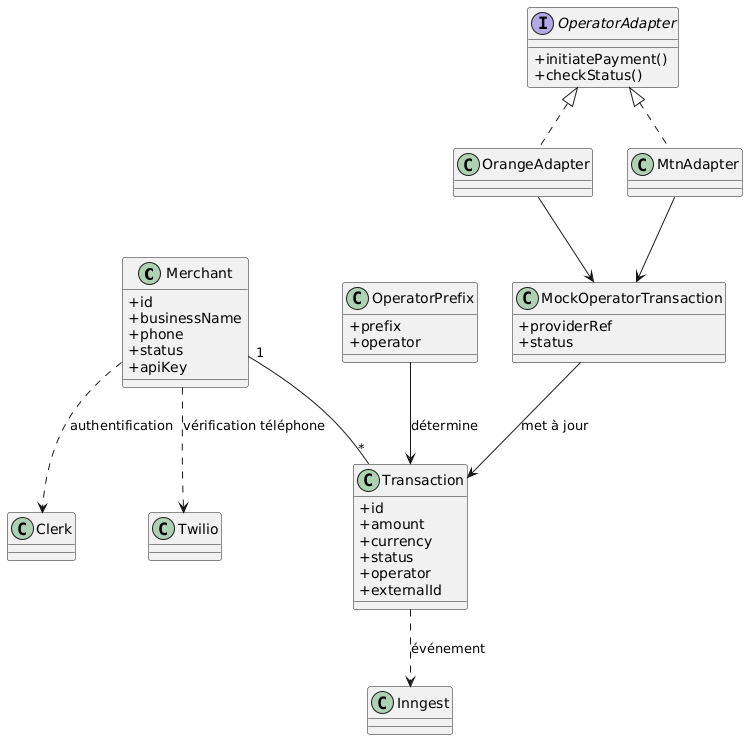

The diagram above was rendered by PlantUML. Its source (embedded in the PNG):
@startuml
skinparam classAttributeIconSize 0

class Merchant {
  +id
  +businessName
  +phone
  +status
  +apiKey
}

class Transaction {
  +id
  +amount
  +currency
  +status
  +operator
  +externalId
}

class OperatorPrefix {
  +prefix
  +operator
}

class MockOperatorTransaction {
  +providerRef
  +status
}

interface OperatorAdapter{
  +initiatePayment()
  +checkStatus()
}

class OrangeAdapter
class MtnAdapter

class Clerk
class Twilio
class Inngest

OperatorAdapter <|.. OrangeAdapter
OperatorAdapter <|.. MtnAdapter

Merchant "1" -- "*" Transaction
OperatorPrefix --> Transaction : détermine
MockOperatorTransaction --> Transaction : met à jour

Merchant ..> Clerk : authentification
Merchant ..> Twilio : vérification téléphone
Transaction ..> Inngest : événement

OrangeAdapter --> MockOperatorTransaction
MtnAdapter --> MockOperatorTransaction
@enduml